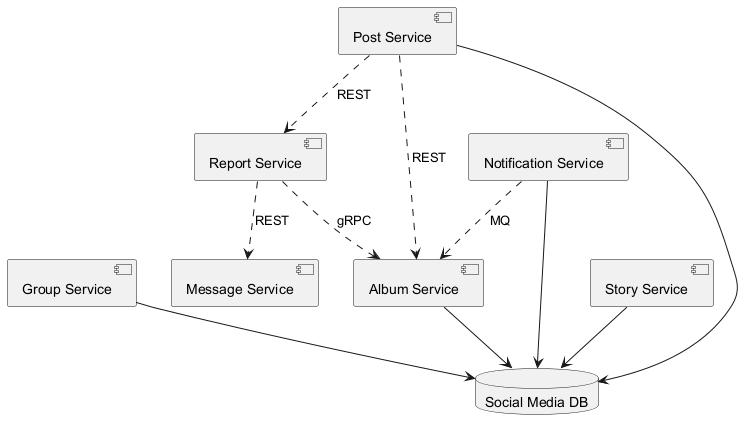

The diagram above was rendered by PlantUML. Its source (embedded in the PNG):
@startuml

component "Album Service" as C_AlbumService
component "Group Service" as C_GroupService
component "Post Service" as C_PostService
component "Message Service" as C_MessageService
component "Story Service" as C_StoryService
component "Report Service" as C_ReportService
component "Notification Service" as C_NotificationService
database "Social Media DB" as DB_social_media
C_AlbumService --> DB_social_media
C_GroupService --> DB_social_media
C_PostService --> DB_social_media
C_StoryService --> DB_social_media
C_NotificationService --> DB_social_media
C_ReportService ..> C_MessageService : REST
C_PostService ..> C_ReportService : REST
C_ReportService ..> C_AlbumService : gRPC
C_NotificationService ..> C_AlbumService : MQ
C_PostService ..> C_AlbumService : REST
@enduml